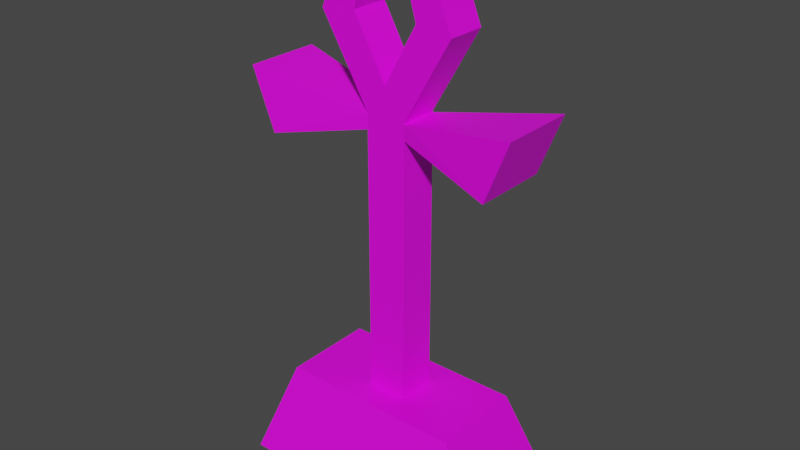 # Source: 43124.blend  (saved by Blender 2.91.10; exported with 4.5.12 LTS)
import bpy
from mathutils import Matrix  # noqa: F401  (used for matrix-valued properties, if any)

bpy.ops.wm.read_factory_settings(use_empty=True)
scene = bpy.context.scene
scene.name = 'Scene'

# ---- collections
col_collection = bpy.data.collections.new('Collection'); scene.collection.children.link(col_collection)

# ---- images (referenced by path relative to the original .blend; pixels are not part of the script)
import os
ASSET_DIR = os.environ.get("B2B_ASSET_DIR", "")  # directory of the original .blend (textures are referenced by path, not embedded)
HERE = os.path.dirname(os.path.abspath(__file__))  # packed textures are extracted next to this script under _unpacked/

def load_image(name, relpath, width, height, colorspace="sRGB"):
    """Load a texture the original file referenced (path relative to the .blend, or extracted next to this script)."""
    p = next((c for c in (os.path.join(HERE, relpath), os.path.join(ASSET_DIR, relpath)) if relpath and os.path.exists(c)), "")
    if p:
        img = bpy.data.images.load(p, check_existing=True)
        img.name = name
    else:  # same state as the original file: an image datablock whose file is absent (Cycles renders it pink)
        img = bpy.data.images.new(name, width, height)
        img.source = "FILE"
        img.filepath = "//" + (relpath or name)
    img.colorspace_settings.name = colorspace
    return img
img_341_1_0_png = load_image('341_1-0.png', 'textures/341_1-0.png', 1024, 1024, 'sRGB')

# ---- materials (node trees are filled in below, after node groups)
mat_341_1_0 = bpy.data.materials.new('341_1-0')
mat_341_1_0.use_backface_culling = True
mat_341_1_0.use_transparent_shadow = False

# ---- material node trees
mat_341_1_0.use_nodes = True; mat_341_1_0.node_tree.nodes.clear()
_N = mat_341_1_0.node_tree.nodes; _L = mat_341_1_0.node_tree.links
n0 = _N.new('ShaderNodeBsdfPrincipled'); n0.name = 'Principled BSDF'; n0.location = (0, 300)
n0.distribution = 'GGX'
n0.subsurface_method = 'BURLEY'
n0.inputs[3].default_value = 1.45
n0.inputs[27].default_value = (0.0, 0.0, 0.0, 1.0)
n0.inputs[28].default_value = 1.0
n1 = _N.new('ShaderNodeOutputMaterial'); n1.name = 'Material Output'; n1.location = (300, 300)
n2 = _N.new('ShaderNodeTexImage'); n2.name = 'Image Texture'; n2.location = (-300, 300)
n2.label = 'Base Color'
n2.image = img_341_1_0_png
_L.new(n0.outputs[0], n1.inputs[0])
_L.new(n2.outputs[0], n0.inputs[0])
n1.is_active_output = True

# ---- world
world_world = bpy.data.worlds.new('World'); scene.world = world_world
world_world.use_nodes = True; world_world.node_tree.nodes.clear()
_N = world_world.node_tree.nodes; _L = world_world.node_tree.links
n0 = _N.new('ShaderNodeOutputWorld'); n0.name = 'World Output'; n0.location = (300, 300)
n1 = _N.new('ShaderNodeBackground'); n1.name = 'Background'; n1.location = (10, 300)
n1.inputs[0].default_value = (0.05088, 0.05088, 0.05088, 1.0)
_L.new(n1.outputs[0], n0.inputs[0])
n0.is_active_output = True
world_world.color = (0.05088, 0.05088, 0.05088)
world_world.use_sun_shadow = False
world_world.sun_shadow_jitter_overblur = 0.0

# ---- meshes
me_model43121 = bpy.data.meshes.new('model43121')
me_model43121.from_pydata([(11.7, -3.32, 20.95), (6.676, -3.32, 33.33), (3.641, -3.32, 28.55), (5.59, -3.32, 21.75), (-3.785, -3.32, 28.55), (-6.832, -3.32, 33.33), (-11.82, -3.32, 20.95), (-5.715, -3.32, 21.75), (3.504, -3.32, 6.754), (-0.0625, -3.32, 11.64), (-3.406, -3.32, 6.754), (-3.406, -3.32, -41.34), (3.504, -3.32, -41.34), (-11.82, 3.367, 20.95), (-6.832, 3.367, 33.33), (-3.785, 3.367, 28.55), (-5.715, 3.367, 21.75), (3.641, 3.367, 28.55), (6.676, 3.367, 33.33), (11.7, 3.367, 20.95), (5.59, 3.367, 21.75), (-0.0625, 3.367, 11.64), (3.504, 3.367, 6.754), (3.504, 3.367, -41.34), (-3.406, 3.367, -41.34), (-3.406, 3.367, 6.754), (-11.82, -3.32, 20.95), (-11.82, 3.367, 20.95), (-3.406, 3.367, 6.754), (-3.406, -3.32, 6.754), (6.676, -3.32, 33.33), (6.676, 3.367, 33.33), (-6.832, 3.367, 33.33), (-6.832, -3.32, 33.33), (3.504, 3.367, 6.754), (11.7, 3.367, 20.95), (11.7, -3.32, 20.95), (3.504, -3.32, 6.754), (-5.715, 3.367, 21.75), (-5.715, -3.32, 21.75), (5.59, -3.32, 21.75), (5.59, 3.367, 21.75), (-0.0625, 3.367, 11.64), (-0.0625, -3.32, 11.64), (3.641, -3.32, 28.55), (-3.785, -3.32, 28.55), (-3.785, 3.367, 28.55), (3.641, 3.367, 28.55), (-21.18, -12.88, -57.28), (-16.06, -8.039, -41.28), (-16.06, 7.957, -41.28), (-21.18, 12.8, -57.28), (15.94, -8.039, -41.28), (21.05, -12.88, -57.28), (21.05, 12.8, -57.28), (15.94, 7.957, -41.28), (-3.406, -3.32, 4.056), (-19.92, -6.551, 0.181), (-19.92, 6.531, 0.181), (-3.406, 3.301, 4.056), (-19.92, -6.551, 0.181), (-23.97, -6.551, 10.41), (-23.97, 6.531, 10.41), (-19.92, 6.531, 0.181), (-23.97, -6.551, 10.41), (-3.406, -3.32, 6.536), (-3.406, 3.301, 6.536), (-23.97, 6.531, 10.41), (24.07, -6.551, 10.41), (3.504, -3.32, 6.536), (3.504, 3.301, 6.536), (24.07, 6.531, 10.41), (20.02, -6.551, 0.181), (24.07, -6.551, 10.41), (24.07, 6.531, 10.41), (20.02, 6.531, 0.181), (3.504, -3.32, 4.056), (20.02, -6.551, 0.181), (20.02, 6.531, 0.181), (3.504, 3.301, 4.056), (-21.18, 12.8, -57.28), (-16.06, 7.957, -41.28), (15.94, 7.957, -41.28), (21.05, 12.8, -57.28), (15.94, -8.039, -41.28), (-16.06, -8.039, -41.28), (-21.18, -12.88, -57.28), (21.05, -12.88, -57.28)], [], [(10, 25, 24), (10, 24, 11), (12, 23, 22), (12, 22, 8), (9, 8, 0), (9, 0, 3), (0, 1, 2), (0, 2, 3), (4, 2, 1), (4, 1, 5), (4, 5, 6), (4, 6, 7), (6, 10, 9), (6, 9, 7), (8, 9, 10), (8, 10, 11), (8, 11, 12), (18, 15, 14), (18, 17, 15), (13, 14, 15), (13, 15, 16), (13, 16, 21), (13, 21, 25), (17, 18, 19), (17, 19, 20), (21, 20, 19), (21, 19, 22), (21, 22, 23), (21, 23, 24), (21, 24, 25), (26, 27, 28), (26, 28, 29), (36, 35, 31), (36, 31, 30), (30, 31, 32), (30, 32, 33), (34, 35, 36), (34, 36, 37), (33, 32, 27), (33, 27, 26), (39, 43, 42), (39, 42, 38), (40, 44, 47), (40, 47, 41), (40, 41, 42), (40, 42, 43), (45, 39, 38), (45, 38, 46), (44, 45, 46), (44, 46, 47), (48, 49, 50), (48, 50, 51), (50, 52, 55), (52, 53, 54), (52, 54, 55), (60, 61, 62), (60, 62, 63), (78, 77, 76), (78, 76, 79), (70, 69, 68), (70, 68, 71), (70, 71, 78), (70, 78, 79), (77, 68, 69), (77, 69, 76), (75, 73, 72), (75, 74, 73), (80, 81, 82), (80, 82, 83), (84, 85, 86), (84, 86, 87), (50, 49, 52), (54, 48, 51), (54, 53, 48), (58, 66, 59), (58, 67, 66), (65, 57, 56), (65, 64, 57), (65, 67, 64), (65, 66, 67), (57, 59, 56), (57, 58, 59)])
_uv = me_model43121.uv_layers.new(name='model43121-uv')
_uv.uv.foreach_set('vector', [0.8545, -1.066, 1.145, -1.066, 1.142, -2.999, 0.8545, -1.066, 1.142, -2.999, 0.8545, -3.0, 1.143, -3.0, 0.8545, -2.999, 0.8574, -1.066, 1.143, -3.0, 0.8574, -1.066, 1.143, -1.066, 0.9941, -0.8701, 1.143, -1.066, 1.482, -0.498, 0.9941, -0.8701, 1.482, -0.498, 1.229, -0.4658, 1.482, -0.498, 1.273, 0.0, 1.147, -0.1914, 1.482, -0.498, 1.147, -0.1914, 1.229, -0.4658, 0.8398, -0.1904, 1.147, -0.1914, 1.273, 0.0, 0.8398, -0.1904, 1.273, 0.0, 0.7129, 0.0, 0.8398, -0.1904, 0.7129, 0.0, 0.5049, -0.501, 0.8398, -0.1904, 0.5049, -0.501, 0.7598, -0.4658, 0.5049, -0.501, 0.8545, -1.066, 0.9941, -0.8701, 0.5049, -0.501, 0.9941, -0.8701, 0.7598, -0.4658, 1.143, -1.066, 0.9941, -0.8701, 0.8545, -1.066, 1.143, -1.066, 0.8545, -1.066, 0.8545, -3.0, 1.143, -1.066, 0.8545, -3.0, 1.143, -3.0, 0.7266, 0.0, 1.16, -0.1914, 1.287, 0.0, 0.7266, 0.0, 0.8516, -0.1904, 1.16, -0.1914, 1.494, -0.498, 1.287, 0.0, 1.16, -0.1914, 1.494, -0.498, 1.16, -0.1914, 1.24, -0.4658, 1.494, -0.498, 1.24, -0.4658, 1.006, -0.8701, 1.494, -0.498, 1.006, -0.8701, 1.145, -1.066, 0.8516, -0.1904, 0.7266, 0.0, 0.5195, -0.501, 0.8516, -0.1904, 0.5195, -0.501, 0.7715, -0.4658, 1.006, -0.8701, 0.7715, -0.4658, 0.5195, -0.501, 1.006, -0.8701, 0.5195, -0.501, 0.8574, -1.066, 1.006, -0.8701, 0.8574, -1.066, 0.8545, -2.999, 1.006, -0.8701, 0.8545, -2.999, 1.142, -2.999, 1.006, -0.8701, 1.142, -2.999, 1.145, -1.066, 0.375, -0.5, 0.125, -0.5, 0.125, -1.062, 0.375, -0.5, 0.125, -1.062, 0.375, -1.062, 0.375, 1.031, 0.125, 1.031, 0.125, 0.5312, 0.375, 1.031, 0.125, 0.5312, 0.375, 0.5312, 0.375, 0.5312, 0.125, 0.5312, 0.125, 0.0, 0.375, 0.5312, 0.125, 0.0, 0.375, 0.0, 0.125, 1.594, 0.125, 1.031, 0.375, 1.031, 0.125, 1.594, 0.375, 1.031, 0.375, 1.594, 0.375, 0.0, 0.125, 0.0, 0.125, -0.5, 0.375, 0.0, 0.125, -0.5, 0.375, -0.5, 1.547, 0.1094, 0.5156, 0.1094, 0.5156, 0.7656, 1.547, 0.1094, 0.5156, 0.7656, 1.547, 0.7656, -0.5781, 0.1094, 0.125, 0.1094, 0.125, 0.7656, -0.5781, 0.1094, 0.125, 0.7656, -0.5781, 0.7656, -0.5781, 0.1094, -0.5781, 0.7656, 0.5156, 0.7656, -0.5781, 0.1094, 0.5156, 0.7656, 0.5156, 0.1094, 0.8438, 0.1094, 1.547, 0.1094, 1.547, 0.7656, 0.8438, 0.1094, 1.547, 0.7656, 0.8438, 0.7656, 0.125, 0.1094, 0.8438, 0.1094, 0.8438, 0.7656, 0.125, 0.1094, 0.8438, 0.7656, 0.125, 0.7656, 0.04688, 1.656, 0.2188, 1.047, 0.7969, 1.047, 0.04688, 1.656, 0.7969, 1.047, 0.9844, 1.656, 0.7969, 1.047, 0.2188, -0.1094, 0.7969, -0.1094, 0.2188, -0.1094, 0.04688, -0.7188, 0.9844, -0.7188, 0.2188, -0.1094, 0.9844, -0.7188, 0.7969, -0.1094, 0.5, -1.315, 0.5, -0.9053, 0.0, -0.9043, 0.5, -1.315, 0.0, -0.9043, 0.0, -1.315, -0.04688, 0.6875, 0.4375, 1.0, 0.4375, 0.01562, -0.04688, 0.6875, 0.4375, 0.01562, 0.4375, 0.04688, 0.5312, 0.0625, 0.3281, 0.0, 0.0, 0.7344, 0.5312, 0.0625, 0.0, 0.7344, 0.3281, 1.031, 0.5312, 0.0625, 0.3281, 1.031, -0.04688, 0.6875, 0.5312, 0.0625, -0.04688, 0.6875, 0.4375, 0.04688, 0.4375, 1.0, 0.0, 0.7344, 0.3281, 0.0, 0.4375, 1.0, 0.3281, 0.0, 0.4375, 0.01562, 0.5, -1.315, 0.0, -0.9043, 0.0, -1.315, 0.5, -1.315, 0.5, -0.9053, 0.0, -0.9043, 1.0, -0.5, 0.8789, 0.0, 0.1211, 0.0, 1.0, -0.5, 0.1211, 0.0, 0.0, -0.5, 0.8789, 0.0, 0.1211, 0.0, 0.0, -0.5, 0.8789, 0.0, 0.0, -0.5, 1.0, -0.5, 0.7969, 1.047, 0.2188, 1.047, 0.2188, -0.1094, 0.9844, -0.7188, 0.04688, 1.656, 0.9844, 1.656, 0.9844, -0.7188, 0.04688, -0.7188, 0.04688, 1.656, 0.4375, 1.0, 0.3281, 0.0, 0.4375, 0.01562, 0.4375, 1.0, 0.0, 0.7344, 0.3281, 0.0, 0.5312, 0.0625, -0.04688, 0.6875, 0.4375, 0.04688, 0.5312, 0.0625, 0.3281, 1.031, -0.04688, 0.6875, 0.5312, 0.0625, 0.0, 0.7344, 0.3281, 1.031, 0.5312, 0.0625, 0.3281, 0.0, 0.0, 0.7344, -0.04688, 0.6875, 0.4375, 0.01562, 0.4375, 0.04688, -0.04688, 0.6875, 0.4375, 1.0, 0.4375, 0.01562])
me_model43121.materials.append(mat_341_1_0)
me_model43121.use_remesh_fix_poles = True
me_model43121.use_remesh_preserve_attributes = False
me_model43121.use_mirror_vertex_groups = False
me_model43121.update()

# ---- objects
ob_model43121_node = bpy.data.objects.new('model43121-node', me_model43121)

# ---- transforms, parenting, visibility, modifiers, constraints
ob_model43121_node.location = (0.0, 0.0, 0.0)
ob_model43121_node.lineart.crease_threshold = 0.0

# ---- collection membership
col_collection.objects.link(ob_model43121_node)

# ---- scene / render settings (as saved in the file)
scene.frame_start = 1; scene.frame_end = 250; scene.frame_set(1)
scene.render.engine = 'BLENDER_EEVEE_NEXT'
scene.cycles.use_denoising = False
scene.cycles.samples = 128
scene.cycles.sampling_pattern = 'TABULATED_SOBOL'
scene.cycles.use_adaptive_sampling = False
scene.cycles.use_light_tree = False
scene.view_settings.view_transform = 'Filmic'
bpy.context.view_layer.update()

# ---- added for rendering (the .blend has no active camera and no usable light): camera, sun
cam_auto = bpy.data.cameras.new('AutoCamera')
cam_auto.lens = 50.0
cam_auto.sensor_width = 36.0
cam_auto.clip_end = 1716.69
ob_auto_camera = bpy.data.objects.new('AutoCamera', cam_auto)
scene.collection.objects.link(ob_auto_camera)
ob_auto_camera.location = (97.8662, -117.42, 66.2773)
ob_auto_camera.rotation_euler = (1.09748, -7.21219e-08, 0.694738)
scene.camera = ob_auto_camera
light_auto_sun = bpy.data.lights.new('AutoSun', 'SUN')
light_auto_sun.energy = 3.0
light_auto_sun.angle = 0.0523599
ob_auto_sun = bpy.data.objects.new('AutoSun', light_auto_sun)
scene.collection.objects.link(ob_auto_sun)
ob_auto_sun.rotation_euler = (0.872665, 0.174533, 0.523599)
bpy.context.view_layer.update()
